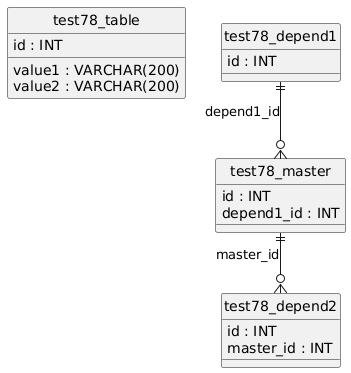

The diagram above was rendered by PlantUML. Its source (embedded in the PNG):
@startuml
hide circle
skinparam linetype ortho

entity "test78_table" as test78_table {
  id : INT
  value1 : VARCHAR(200)
  value2 : VARCHAR(200)
}

entity "test78_depend1" as test78_depend1 {
  id : INT
}

entity "test78_master" as test78_master {
  id : INT
  depend1_id : INT
}

entity "test78_depend2" as test78_depend2 {
  id : INT
  master_id : INT
}

test78_depend1 ||--o{ test78_master : "depend1_id"
test78_master ||--o{ test78_depend2 : "master_id"
@enduml